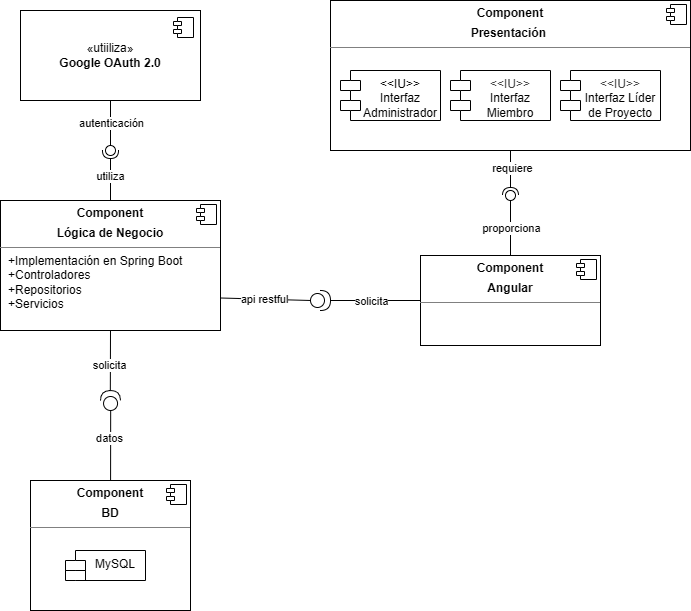

The diagram above was exported from draw.io. Its source (the exported page's mxGraphModel, read from the mxfile embedded in the PNG):
<mxGraphModel dx="1098" dy="1775" grid="1" gridSize="10" guides="1" tooltips="1" connect="1" arrows="1" fold="1" page="1" pageScale="1" pageWidth="827" pageHeight="1169" math="0" shadow="0">
  <root>
    <mxCell id="0" />
    <mxCell id="1" parent="0" />
    <mxCell id="16" value="&lt;p style=&quot;margin:0px;margin-top:6px;text-align:center;&quot;&gt;&lt;b&gt;Component&lt;/b&gt;&lt;/p&gt;&lt;p style=&quot;margin:0px;margin-top:6px;text-align:center;&quot;&gt;&lt;b&gt;BD&lt;/b&gt;&lt;/p&gt;&lt;hr size=&quot;1&quot; style=&quot;border-style:solid;&quot;&gt;&lt;p style=&quot;margin:0px;margin-left:8px;&quot;&gt;&lt;br&gt;&lt;/p&gt;" style="align=left;overflow=fill;html=1;dropTarget=0;whiteSpace=wrap;" parent="1" vertex="1">
      <mxGeometry x="40" y="260" width="160" height="130" as="geometry" />
    </mxCell>
    <mxCell id="17" value="" style="shape=component;jettyWidth=8;jettyHeight=4;" parent="16" vertex="1">
      <mxGeometry x="1" width="20" height="20" relative="1" as="geometry">
        <mxPoint x="-24" y="4" as="offset" />
      </mxGeometry>
    </mxCell>
    <mxCell id="19" value="" style="ellipse;whiteSpace=wrap;html=1;align=center;aspect=fixed;fillColor=none;strokeColor=none;resizable=0;perimeter=centerPerimeter;rotatable=0;allowArrows=0;points=[];outlineConnect=1;" parent="1" vertex="1">
      <mxGeometry x="400" y="300" width="10" height="10" as="geometry" />
    </mxCell>
    <mxCell id="25" style="edgeStyle=none;html=1;exitX=0;exitY=0.5;exitDx=0;exitDy=0;exitPerimeter=0;endArrow=none;endFill=0;" parent="1" source="23" target="16" edge="1">
      <mxGeometry relative="1" as="geometry" />
    </mxCell>
    <mxCell id="28" value="datos" style="edgeLabel;html=1;align=center;verticalAlign=middle;resizable=0;points=[];" parent="25" vertex="1" connectable="0">
      <mxGeometry x="-0.1997" y="-2" relative="1" as="geometry">
        <mxPoint as="offset" />
      </mxGeometry>
    </mxCell>
    <mxCell id="26" style="edgeStyle=none;html=1;exitX=1;exitY=0.5;exitDx=0;exitDy=0;exitPerimeter=0;endArrow=none;endFill=0;entryX=0.5;entryY=1;entryDx=0;entryDy=0;" parent="1" source="23" target="40" edge="1">
      <mxGeometry relative="1" as="geometry">
        <mxPoint x="70" y="330" as="targetPoint" />
      </mxGeometry>
    </mxCell>
    <mxCell id="27" value="solicita" style="edgeLabel;html=1;align=center;verticalAlign=middle;resizable=0;points=[];" parent="26" vertex="1" connectable="0">
      <mxGeometry x="-0.16" y="1" relative="1" as="geometry">
        <mxPoint as="offset" />
      </mxGeometry>
    </mxCell>
    <mxCell id="23" value="" style="shape=providedRequiredInterface;html=1;verticalLabelPosition=bottom;sketch=0;rotation=-91;" parent="1" vertex="1">
      <mxGeometry x="110" y="170" width="20" height="20" as="geometry" />
    </mxCell>
    <mxCell id="29" value="&lt;p style=&quot;margin:0px;margin-top:6px;text-align:center;&quot;&gt;&lt;b&gt;Component&lt;/b&gt;&lt;/p&gt;&lt;p style=&quot;margin:0px;margin-top:6px;text-align:center;&quot;&gt;&lt;b&gt;Angular&lt;/b&gt;&lt;/p&gt;&lt;hr size=&quot;1&quot; style=&quot;border-style:solid;&quot;&gt;&lt;p style=&quot;margin:0px;margin-left:8px;&quot;&gt;&lt;br&gt;&lt;br&gt;&lt;/p&gt;" style="align=left;overflow=fill;html=1;dropTarget=0;whiteSpace=wrap;" parent="1" vertex="1">
      <mxGeometry x="430" y="35" width="180" height="90" as="geometry" />
    </mxCell>
    <mxCell id="30" value="" style="shape=component;jettyWidth=8;jettyHeight=4;" parent="29" vertex="1">
      <mxGeometry x="1" width="20" height="20" relative="1" as="geometry">
        <mxPoint x="-24" y="4" as="offset" />
      </mxGeometry>
    </mxCell>
    <mxCell id="32" style="edgeStyle=none;html=1;exitX=1;exitY=0.5;exitDx=0;exitDy=0;exitPerimeter=0;entryX=0;entryY=0.5;entryDx=0;entryDy=0;endArrow=none;endFill=0;" parent="1" source="31" target="29" edge="1">
      <mxGeometry relative="1" as="geometry" />
    </mxCell>
    <mxCell id="66" value="solicita" style="edgeLabel;html=1;align=center;verticalAlign=middle;resizable=0;points=[];" parent="32" vertex="1" connectable="0">
      <mxGeometry x="-0.4" y="-1" relative="1" as="geometry">
        <mxPoint x="13" y="-1" as="offset" />
      </mxGeometry>
    </mxCell>
    <mxCell id="33" style="edgeStyle=none;html=1;exitX=0;exitY=0.5;exitDx=0;exitDy=0;exitPerimeter=0;endArrow=none;endFill=0;entryX=1;entryY=0.75;entryDx=0;entryDy=0;" parent="1" source="31" target="40" edge="1">
      <mxGeometry relative="1" as="geometry">
        <mxPoint x="190" y="245" as="targetPoint" />
      </mxGeometry>
    </mxCell>
    <mxCell id="65" value="api restful" style="edgeLabel;html=1;align=center;verticalAlign=middle;resizable=0;points=[];" parent="33" vertex="1" connectable="0">
      <mxGeometry x="0.0545" relative="1" as="geometry">
        <mxPoint as="offset" />
      </mxGeometry>
    </mxCell>
    <mxCell id="31" value="" style="shape=providedRequiredInterface;html=1;verticalLabelPosition=bottom;sketch=0;rotation=0;" parent="1" vertex="1">
      <mxGeometry x="320" y="70" width="20" height="20" as="geometry" />
    </mxCell>
    <mxCell id="40" value="&lt;p style=&quot;margin:0px;margin-top:6px;text-align:center;&quot;&gt;&lt;b&gt;Component&lt;/b&gt;&lt;/p&gt;&lt;p style=&quot;margin:0px;margin-top:6px;text-align:center;&quot;&gt;&lt;b&gt;Lógica de Negocio&lt;/b&gt;&lt;/p&gt;&lt;hr size=&quot;1&quot; style=&quot;border-style:solid;&quot;&gt;&lt;p style=&quot;margin:0px;margin-left:8px;&quot;&gt;+Implementación en Spring Boot&amp;nbsp;&lt;/p&gt;&lt;p style=&quot;margin:0px;margin-left:8px;&quot;&gt;+Controladores&lt;/p&gt;&lt;p style=&quot;margin:0px;margin-left:8px;&quot;&gt;+Repositorios&amp;nbsp;&lt;/p&gt;&lt;p style=&quot;margin:0px;margin-left:8px;&quot;&gt;+Servicios&lt;/p&gt;" style="align=left;overflow=fill;html=1;dropTarget=0;whiteSpace=wrap;" parent="1" vertex="1">
      <mxGeometry x="10" y="-20" width="220" height="130" as="geometry" />
    </mxCell>
    <mxCell id="41" value="" style="shape=component;jettyWidth=8;jettyHeight=4;" parent="40" vertex="1">
      <mxGeometry x="1" width="20" height="20" relative="1" as="geometry">
        <mxPoint x="-24" y="4" as="offset" />
      </mxGeometry>
    </mxCell>
    <mxCell id="42" value="" style="rounded=0;orthogonalLoop=1;jettySize=auto;html=1;endArrow=halfCircle;endFill=0;endSize=6;strokeWidth=1;sketch=0;exitX=0.5;exitY=0;exitDx=0;exitDy=0;" parent="1" source="40" edge="1">
      <mxGeometry relative="1" as="geometry">
        <mxPoint x="120" y="200" as="sourcePoint" />
        <mxPoint x="120" y="-70" as="targetPoint" />
      </mxGeometry>
    </mxCell>
    <mxCell id="64" value="utiliza" style="edgeLabel;html=1;align=center;verticalAlign=middle;resizable=0;points=[];" parent="42" vertex="1" connectable="0">
      <mxGeometry y="1" relative="1" as="geometry">
        <mxPoint as="offset" />
      </mxGeometry>
    </mxCell>
    <mxCell id="43" value="" style="rounded=0;orthogonalLoop=1;jettySize=auto;html=1;endArrow=oval;endFill=0;sketch=0;sourcePerimeterSpacing=0;targetPerimeterSpacing=0;endSize=10;exitX=0.5;exitY=1;exitDx=0;exitDy=0;" parent="1" source="55" edge="1">
      <mxGeometry relative="1" as="geometry">
        <mxPoint x="160" y="-40" as="sourcePoint" />
        <mxPoint x="120" y="-70" as="targetPoint" />
      </mxGeometry>
    </mxCell>
    <mxCell id="63" value="autenticación" style="edgeLabel;html=1;align=center;verticalAlign=middle;resizable=0;points=[];" parent="43" vertex="1" connectable="0">
      <mxGeometry x="-0.1333" relative="1" as="geometry">
        <mxPoint as="offset" />
      </mxGeometry>
    </mxCell>
    <mxCell id="44" value="" style="ellipse;whiteSpace=wrap;html=1;align=center;aspect=fixed;fillColor=none;strokeColor=none;resizable=0;perimeter=centerPerimeter;rotatable=0;allowArrows=0;points=[];outlineConnect=1;" parent="1" vertex="1">
      <mxGeometry x="145" y="160" width="10" height="10" as="geometry" />
    </mxCell>
    <mxCell id="49" value="" style="rounded=0;orthogonalLoop=1;jettySize=auto;html=1;endArrow=halfCircle;endFill=0;endSize=6;strokeWidth=1;sketch=0;exitX=0.5;exitY=1;exitDx=0;exitDy=0;" parent="1" source="47" target="51" edge="1">
      <mxGeometry relative="1" as="geometry">
        <mxPoint x="510" y="145" as="sourcePoint" />
      </mxGeometry>
    </mxCell>
    <mxCell id="68" value="requiere" style="edgeLabel;html=1;align=center;verticalAlign=middle;resizable=0;points=[];" parent="49" vertex="1" connectable="0">
      <mxGeometry x="-0.2571" y="1" relative="1" as="geometry">
        <mxPoint as="offset" />
      </mxGeometry>
    </mxCell>
    <mxCell id="50" value="" style="rounded=0;orthogonalLoop=1;jettySize=auto;html=1;endArrow=oval;endFill=0;sketch=0;sourcePerimeterSpacing=0;targetPerimeterSpacing=0;endSize=10;exitX=0.5;exitY=0;exitDx=0;exitDy=0;" parent="1" source="29" target="51" edge="1">
      <mxGeometry relative="1" as="geometry">
        <mxPoint x="470" y="145" as="sourcePoint" />
      </mxGeometry>
    </mxCell>
    <mxCell id="67" value="proporciona" style="edgeLabel;html=1;align=center;verticalAlign=middle;resizable=0;points=[];" parent="50" vertex="1" connectable="0">
      <mxGeometry x="-0.4" y="1" relative="1" as="geometry">
        <mxPoint x="1" y="-10" as="offset" />
      </mxGeometry>
    </mxCell>
    <mxCell id="51" value="" style="ellipse;whiteSpace=wrap;html=1;align=center;aspect=fixed;fillColor=none;strokeColor=none;resizable=0;perimeter=centerPerimeter;rotatable=0;allowArrows=0;points=[];outlineConnect=1;" parent="1" vertex="1">
      <mxGeometry x="515" y="-30" width="10" height="10" as="geometry" />
    </mxCell>
    <mxCell id="55" value="«utiiliza»&lt;br&gt;&lt;b&gt;Google OAuth 2.0&lt;/b&gt;" style="html=1;dropTarget=0;whiteSpace=wrap;" parent="1" vertex="1">
      <mxGeometry x="30" y="-210" width="180" height="90" as="geometry" />
    </mxCell>
    <mxCell id="56" value="" style="shape=module;jettyWidth=8;jettyHeight=4;" parent="55" vertex="1">
      <mxGeometry x="1" width="20" height="20" relative="1" as="geometry">
        <mxPoint x="-27" y="7" as="offset" />
      </mxGeometry>
    </mxCell>
    <mxCell id="61" value="" style="group" parent="1" vertex="1" connectable="0">
      <mxGeometry x="340" y="-220" width="360" height="150" as="geometry" />
    </mxCell>
    <mxCell id="47" value="&lt;p style=&quot;margin:0px;margin-top:6px;text-align:center;&quot;&gt;&lt;b&gt;Component&lt;/b&gt;&lt;/p&gt;&lt;p style=&quot;margin:0px;margin-top:6px;text-align:center;&quot;&gt;&lt;b&gt;Presentación&amp;nbsp;&lt;/b&gt;&lt;/p&gt;&lt;hr size=&quot;1&quot; style=&quot;border-style:solid;&quot;&gt;&lt;p style=&quot;margin:0px;margin-left:8px;&quot;&gt;&lt;br&gt;&lt;/p&gt;" style="align=left;overflow=fill;html=1;dropTarget=0;whiteSpace=wrap;" parent="61" vertex="1">
      <mxGeometry width="360" height="150" as="geometry" />
    </mxCell>
    <mxCell id="48" value="" style="shape=component;jettyWidth=8;jettyHeight=4;" parent="47" vertex="1">
      <mxGeometry x="1" width="20" height="20" relative="1" as="geometry">
        <mxPoint x="-24" y="4" as="offset" />
      </mxGeometry>
    </mxCell>
    <mxCell id="52" value="&lt;div&gt;&amp;lt;&amp;lt;IU&amp;gt;&amp;gt;&lt;/div&gt;Interfaz Administrador" style="shape=module;align=left;spacingLeft=20;align=center;verticalAlign=top;whiteSpace=wrap;html=1;" parent="61" vertex="1">
      <mxGeometry x="10" y="70" width="100" height="50" as="geometry" />
    </mxCell>
    <mxCell id="53" value="&lt;div&gt;&lt;span style=&quot;color: rgb(63, 63, 63);&quot;&gt;&amp;lt;&amp;lt;IU&amp;gt;&amp;gt;&lt;/span&gt;&lt;/div&gt;Interfaz Miembro" style="shape=module;align=left;spacingLeft=20;align=center;verticalAlign=top;whiteSpace=wrap;html=1;" parent="61" vertex="1">
      <mxGeometry x="120" y="70" width="100" height="50" as="geometry" />
    </mxCell>
    <mxCell id="54" value="&lt;div&gt;&lt;span style=&quot;color: rgb(63, 63, 63);&quot;&gt;&amp;lt;&amp;lt;IU&amp;gt;&amp;gt;&lt;/span&gt;&lt;/div&gt;Interfaz Líder de Proyecto" style="shape=module;align=left;spacingLeft=20;align=center;verticalAlign=top;whiteSpace=wrap;html=1;" parent="61" vertex="1">
      <mxGeometry x="230" y="70" width="100" height="50" as="geometry" />
    </mxCell>
    <mxCell id="foQJ-J08gwYZA2vXW9Fh-68" value="MySQL" style="shape=module;align=left;spacingLeft=20;align=center;verticalAlign=top;whiteSpace=wrap;html=1;" vertex="1" parent="1">
      <mxGeometry x="75" y="330" width="80" height="30" as="geometry" />
    </mxCell>
  </root>
</mxGraphModel>